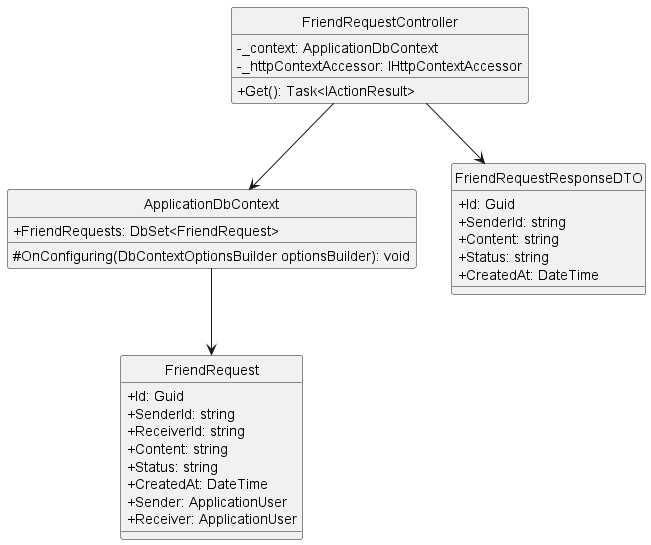

The diagram above was rendered by PlantUML. Its source (embedded in the PNG):
@startuml getFriendRequestListByUserId
hide circle
skinparam classAttributeIconSize 0

class FriendRequestController {
    - _context: ApplicationDbContext
    - _httpContextAccessor: IHttpContextAccessor
    + Get(): Task<IActionResult>
}

class ApplicationDbContext {
    + FriendRequests: DbSet<FriendRequest> 
    # OnConfiguring(DbContextOptionsBuilder optionsBuilder): void
}


class FriendRequest {
    + Id: Guid
    + SenderId: string 
    + ReceiverId: string 
    + Content: string 
    + Status: string 
    + CreatedAt: DateTime
    + Sender: ApplicationUser 
    + Receiver: ApplicationUser 
}

class FriendRequestResponseDTO{
    + Id: Guid
    + SenderId: string
    + Content: string
    + Status: string
    + CreatedAt: DateTime
}

FriendRequestController --> ApplicationDbContext
FriendRequestController --> FriendRequestResponseDTO
ApplicationDbContext --> FriendRequest
@enduml